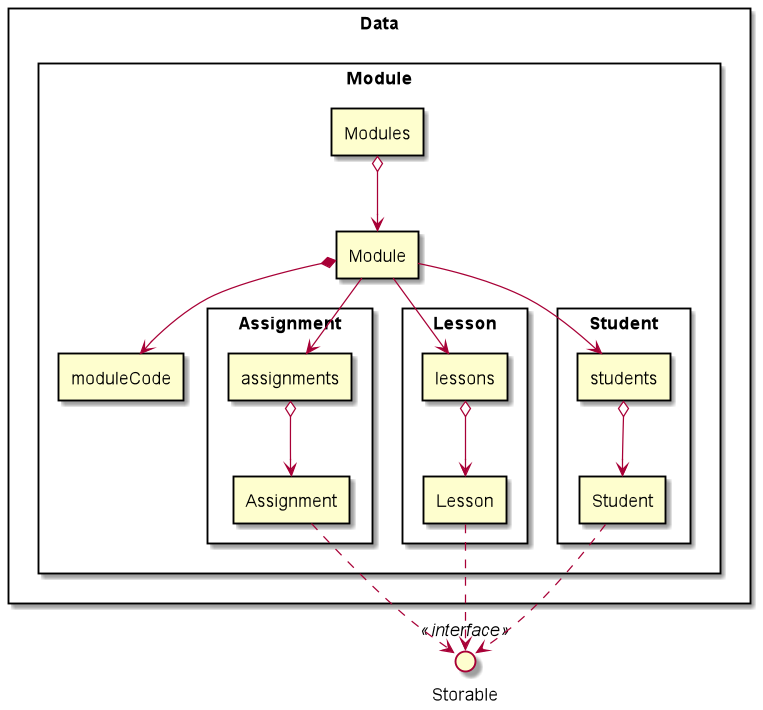

The diagram above was rendered by PlantUML. Its source (embedded in the PNG):
@startuml
skinparam componentStyle rectangle
skinparam packageStyle rectangle

Interface Storable <<interface>>
package Data {

  package "Module" {
      [Modules] o--> [Module]
      [Module] *--> [moduleCode]
      package "Assignment" {
        [Module] --> [assignments]
        [assignments] o--> [Assignment]
      }
      package "Lesson" {
        [Module] --> [lessons]
        [lessons] o--> [Lesson]
      }
      package "Student" {
        [Module] --> [students]
        [students] o--> [Student]
      }
      [Assignment] ..> Storable
      [Lesson] ..> Storable
      [Student] ..> Storable
  }
}







@enduml